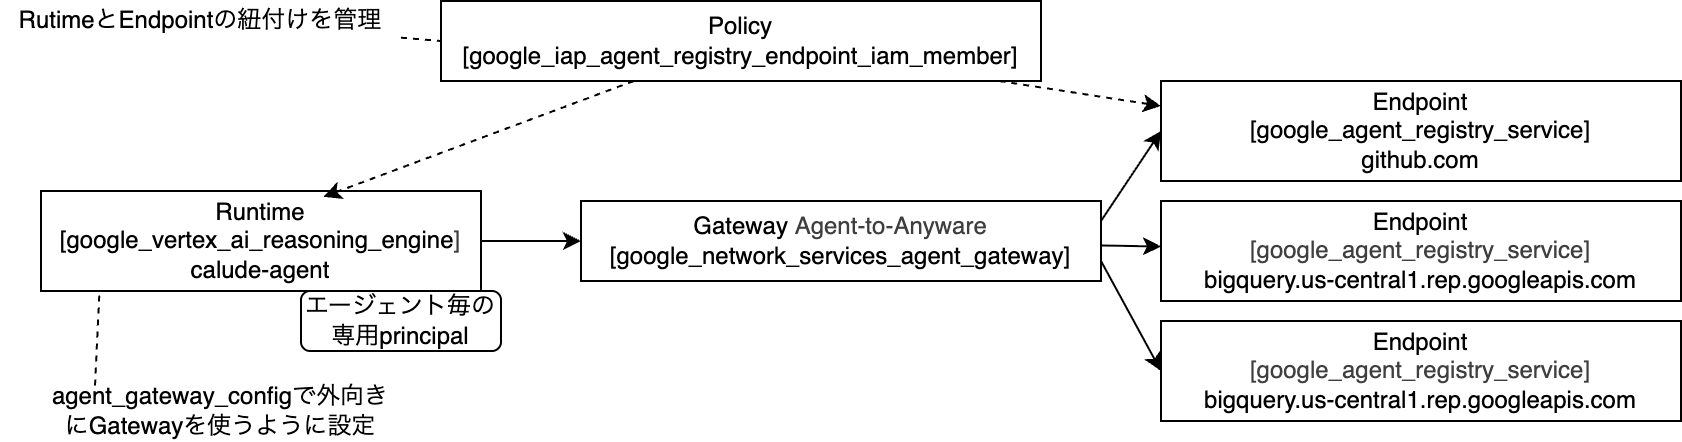

The diagram above was exported from draw.io. Its source (the exported page's mxGraphModel, read from the mxfile embedded in the PNG):
<mxGraphModel dx="1605" dy="548" grid="1" gridSize="10" guides="1" tooltips="1" connect="1" arrows="1" fold="1" page="1" pageScale="1" pageWidth="827" pageHeight="1169" math="0" shadow="0">
  <root>
    <mxCell id="0" />
    <mxCell id="1" parent="0" />
    <mxCell id="8" style="edgeStyle=none;html=1;entryX=0;entryY=0.5;entryDx=0;entryDy=0;" parent="1" source="2" target="4" edge="1">
      <mxGeometry relative="1" as="geometry" />
    </mxCell>
    <mxCell id="2" value="&lt;div&gt;&lt;span style=&quot;background-color: transparent;&quot;&gt;Runtime&lt;/span&gt;&lt;/div&gt;&lt;div&gt;&lt;span style=&quot;background-color: transparent;&quot;&gt;[&lt;/span&gt;&lt;span style=&quot;background-color: transparent;&quot;&gt;google_vertex_ai_reasoning_engine&lt;/span&gt;&lt;span style=&quot;background-color: transparent; color: rgb(63, 63, 63);&quot;&gt;]&lt;/span&gt;&lt;/div&gt;&lt;div&gt;calude-agent&lt;/div&gt;" style="rounded=0;whiteSpace=wrap;html=1;" parent="1" vertex="1">
      <mxGeometry x="-30" y="105" width="220" height="50" as="geometry" />
    </mxCell>
    <mxCell id="3" value="&lt;div&gt;エージェント毎の&lt;/div&gt;専用principal" style="rounded=1;whiteSpace=wrap;html=1;" parent="1" vertex="1">
      <mxGeometry x="100" y="155" width="100" height="30" as="geometry" />
    </mxCell>
    <mxCell id="12" style="edgeStyle=none;html=1;entryX=0;entryY=0.5;entryDx=0;entryDy=0;exitX=1;exitY=0.25;exitDx=0;exitDy=0;" parent="1" source="4" target="9" edge="1">
      <mxGeometry relative="1" as="geometry" />
    </mxCell>
    <mxCell id="13" style="edgeStyle=none;html=1;" parent="1" source="4" target="11" edge="1">
      <mxGeometry relative="1" as="geometry" />
    </mxCell>
    <mxCell id="15" style="edgeStyle=none;html=1;entryX=0;entryY=0.5;entryDx=0;entryDy=0;exitX=1;exitY=0.75;exitDx=0;exitDy=0;" parent="1" source="4" target="14" edge="1">
      <mxGeometry relative="1" as="geometry" />
    </mxCell>
    <mxCell id="4" value="Gateway&amp;nbsp;&lt;span style=&quot;color: rgb(63, 63, 63); background-color: transparent;&quot;&gt;Agent-to-Anyware&lt;/span&gt;&lt;div&gt;[google_network_services_agent_gateway]&lt;/div&gt;" style="rounded=0;whiteSpace=wrap;html=1;" parent="1" vertex="1">
      <mxGeometry x="240" y="110" width="260" height="40" as="geometry" />
    </mxCell>
    <mxCell id="9" value="&lt;div&gt;Endpoint&lt;/div&gt;&lt;div&gt;[google_agent_registry_service]&lt;/div&gt;&lt;div&gt;github.com&lt;/div&gt;" style="rounded=0;whiteSpace=wrap;html=1;" parent="1" vertex="1">
      <mxGeometry x="530" y="50" width="260" height="50" as="geometry" />
    </mxCell>
    <mxCell id="11" value="&lt;div&gt;Endpoint&lt;/div&gt;&lt;div&gt;&lt;span style=&quot;color: rgb(63, 63, 63);&quot;&gt;[google_agent_registry_service]&lt;/span&gt;&lt;/div&gt;&lt;div&gt;&lt;div&gt;bigquery.us-central1.rep.googleapis.com&lt;/div&gt;&lt;/div&gt;" style="rounded=0;whiteSpace=wrap;html=1;" parent="1" vertex="1">
      <mxGeometry x="530" y="110" width="260" height="50" as="geometry" />
    </mxCell>
    <mxCell id="14" value="&lt;div&gt;Endpoint&lt;/div&gt;&lt;div&gt;&lt;span style=&quot;color: rgb(63, 63, 63);&quot;&gt;[google_agent_registry_service]&lt;/span&gt;&lt;/div&gt;&lt;div&gt;&lt;div&gt;bigquery.us-central1.rep.googleapis.com&lt;/div&gt;&lt;/div&gt;" style="rounded=0;whiteSpace=wrap;html=1;" parent="1" vertex="1">
      <mxGeometry x="530" y="170" width="260" height="50" as="geometry" />
    </mxCell>
    <mxCell id="18" style="edgeStyle=none;html=1;entryX=0;entryY=0.25;entryDx=0;entryDy=0;dashed=1;" parent="1" source="16" target="9" edge="1">
      <mxGeometry relative="1" as="geometry" />
    </mxCell>
    <mxCell id="16" value="Policy&lt;div&gt;[google_iap_agent_registry_endpoint_iam_member]&lt;/div&gt;" style="rounded=0;whiteSpace=wrap;html=1;" parent="1" vertex="1">
      <mxGeometry x="170" y="10" width="300" height="40" as="geometry" />
    </mxCell>
    <mxCell id="17" style="edgeStyle=none;html=1;entryX=0.642;entryY=0.058;entryDx=0;entryDy=0;entryPerimeter=0;dashed=1;" parent="1" source="16" target="2" edge="1">
      <mxGeometry relative="1" as="geometry" />
    </mxCell>
    <mxCell id="20" style="edgeStyle=none;html=1;entryX=0;entryY=0.5;entryDx=0;entryDy=0;dashed=1;endArrow=none;endFill=0;" parent="1" source="19" target="16" edge="1">
      <mxGeometry relative="1" as="geometry" />
    </mxCell>
    <mxCell id="19" value="RutimeとEndpointの紐付けを管理" style="text;html=1;align=center;verticalAlign=middle;whiteSpace=wrap;rounded=0;" parent="1" vertex="1">
      <mxGeometry x="-50" y="10" width="200" height="20" as="geometry" />
    </mxCell>
    <mxCell id="21" value="agent_gateway_configで外向きにGatewayを使うように設定" style="text;html=1;align=center;verticalAlign=middle;whiteSpace=wrap;rounded=0;" parent="1" vertex="1">
      <mxGeometry x="-30" y="200" width="180" height="30" as="geometry" />
    </mxCell>
    <mxCell id="22" style="edgeStyle=none;html=1;entryX=0.133;entryY=0.992;entryDx=0;entryDy=0;entryPerimeter=0;dashed=1;exitX=0.15;exitY=0.075;exitDx=0;exitDy=0;exitPerimeter=0;endArrow=none;endFill=0;" parent="1" source="21" target="2" edge="1">
      <mxGeometry relative="1" as="geometry">
        <mxPoint x="325" y="60" as="sourcePoint" />
        <mxPoint x="157" y="143" as="targetPoint" />
      </mxGeometry>
    </mxCell>
  </root>
</mxGraphModel>